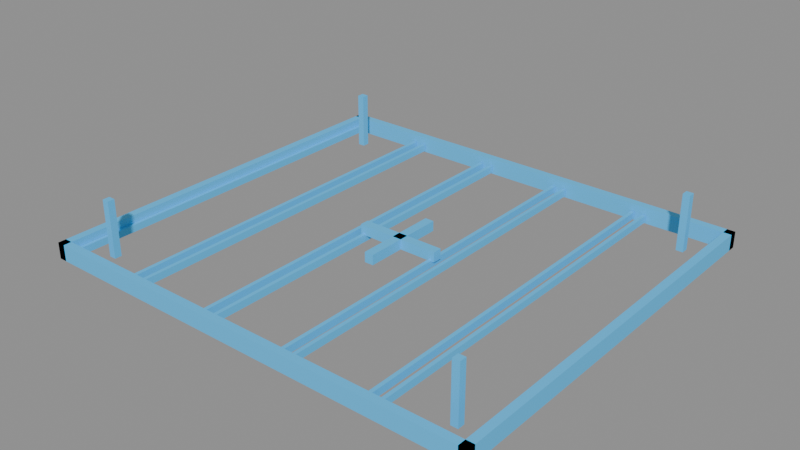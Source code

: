 # Source: slot-ghost-v1.blend  (saved by Blender 5.2.45; exported with 4.5.12 LTS)
import bpy
from mathutils import Matrix  # noqa: F401  (used for matrix-valued properties, if any)

bpy.ops.wm.read_factory_settings(use_empty=True)
scene = bpy.context.scene
scene.name = 'Raft_Slot_Ghost_v1'

# ---- collections
col_col_raft_slot_ghost = bpy.data.collections.new('COL-Raft-Slot-Ghost'); scene.collection.children.link(col_col_raft_slot_ghost)

# ---- materials (node trees are filled in below, after node groups)
mat_mat_ghost_blueprint = bpy.data.materials.new('MAT-Ghost-Blueprint')

# ---- material node trees
mat_mat_ghost_blueprint.use_nodes = True; mat_mat_ghost_blueprint.node_tree.nodes.clear()
_N = mat_mat_ghost_blueprint.node_tree.nodes; _L = mat_mat_ghost_blueprint.node_tree.links
n0 = _N.new('ShaderNodeBsdfPrincipled'); n0.name = 'Principled BSDF'; n0.location = (-200, 100)
n0.inputs[0].default_value = (0.08, 0.55, 1.0, 1.0)
n0.inputs[2].default_value = 0.65
n0.inputs[10].default_value = 0.005
n1 = _N.new('ShaderNodeOutputMaterial'); n1.name = 'Material Output'; n1.location = (200, 100)
_L.new(n0.outputs[0], n1.inputs[0])
n1.is_active_output = True

# ---- meshes
me_geo_rim_x = bpy.data.meshes.new('GEO-Rim-X')
me_geo_rim_x.from_pydata([(-1.12, -1.0, 0.0), (-1.08, -1.0, 0.0), (-1.08, 1.0, 0.0), (-1.12, 1.0, 0.0), (-1.12, -1.0, 0.08), (-1.08, -1.0, 0.08), (-1.08, 1.0, 0.08), (-1.12, 1.0, 0.08)], [], [(0, 3, 2, 1), (4, 5, 6, 7), (0, 1, 5, 4), (1, 2, 6, 5), (2, 3, 7, 6), (3, 0, 4, 7)])
_uv = me_geo_rim_x.uv_layers.new(name='UVMap')
_uv.uv.foreach_set('vector', [-2.129e-09, 0.0, -2.129e-09, 1.0, 0.01786, 1.0, 0.01786, 0.0, -2.129e-09, 0.0, 0.01786, 0.0, 0.01786, 1.0, -2.129e-09, 1.0, -2.129e-09, 0.0, 0.01786, 0.0, 0.01786, 0.0, -2.129e-09, 0.0, 0.01786, 0.0, 0.01786, 1.0, 0.01786, 1.0, 0.01786, 0.0, 0.01786, 1.0, -2.129e-09, 1.0, -2.129e-09, 1.0, 0.01786, 1.0, -2.129e-09, 1.0, -2.129e-09, 0.0, -2.129e-09, 0.0, -2.129e-09, 1.0])
me_geo_rim_x.materials.append(mat_mat_ghost_blueprint)
me_geo_rim_x.update()
me_geo_rim_x_001 = bpy.data.meshes.new('GEO-Rim-X.001')
me_geo_rim_x_001.from_pydata([(1.08, -1.0, 0.0), (1.12, -1.0, 0.0), (1.12, 1.0, 0.0), (1.08, 1.0, 0.0), (1.08, -1.0, 0.08), (1.12, -1.0, 0.08), (1.12, 1.0, 0.08), (1.08, 1.0, 0.08)], [], [(0, 3, 2, 1), (4, 5, 6, 7), (0, 1, 5, 4), (1, 2, 6, 5), (2, 3, 7, 6), (3, 0, 4, 7)])
_uv = me_geo_rim_x_001.uv_layers.new(name='UVMap')
_uv.uv.foreach_set('vector', [0.9821, 0.0, 0.9821, 1.0, 1.0, 1.0, 1.0, 0.0, 0.9821, 0.0, 1.0, 0.0, 1.0, 1.0, 0.9821, 1.0, 0.9821, 0.0, 1.0, 0.0, 1.0, 0.0, 0.9821, 0.0, 1.0, 0.0, 1.0, 1.0, 1.0, 1.0, 1.0, 0.0, 1.0, 1.0, 0.9821, 1.0, 0.9821, 1.0, 1.0, 1.0, 0.9821, 1.0, 0.9821, 0.0, 0.9821, 0.0, 0.9821, 1.0])
me_geo_rim_x_001.materials.append(mat_mat_ghost_blueprint)
me_geo_rim_x_001.update()
me_geo_rim_y = bpy.data.meshes.new('GEO-Rim-Y')
me_geo_rim_y.from_pydata([(-1.12, -1.0, 0.0), (1.12, -1.0, 0.0), (1.12, -0.96, 0.0), (-1.12, -0.96, 0.0), (-1.12, -1.0, 0.08), (1.12, -1.0, 0.08), (1.12, -0.96, 0.08), (-1.12, -0.96, 0.08)], [], [(0, 3, 2, 1), (4, 5, 6, 7), (0, 1, 5, 4), (1, 2, 6, 5), (2, 3, 7, 6), (3, 0, 4, 7)])
_uv = me_geo_rim_y.uv_layers.new(name='UVMap')
_uv.uv.foreach_set('vector', [-2.129e-09, 0.0, -2.129e-09, 0.02, 1.0, 0.02, 1.0, 0.0, -2.129e-09, 0.0, 1.0, 0.0, 1.0, 0.02, -2.129e-09, 0.02, -2.129e-09, 0.0, 1.0, 0.0, 1.0, 0.0, -2.129e-09, 0.0, 1.0, 0.0, 1.0, 0.02, 1.0, 0.02, 1.0, 0.0, 1.0, 0.02, -2.129e-09, 0.02, -2.129e-09, 0.02, 1.0, 0.02, -2.129e-09, 0.02, -2.129e-09, 0.0, -2.129e-09, 0.0, -2.129e-09, 0.02])
me_geo_rim_y.materials.append(mat_mat_ghost_blueprint)
me_geo_rim_y.update()
me_geo_rim_y_001 = bpy.data.meshes.new('GEO-Rim-Y.001')
me_geo_rim_y_001.from_pydata([(-1.12, 0.96, 0.0), (1.12, 0.96, 0.0), (1.12, 1.0, 0.0), (-1.12, 1.0, 0.0), (-1.12, 0.96, 0.08), (1.12, 0.96, 0.08), (1.12, 1.0, 0.08), (-1.12, 1.0, 0.08)], [], [(0, 3, 2, 1), (4, 5, 6, 7), (0, 1, 5, 4), (1, 2, 6, 5), (2, 3, 7, 6), (3, 0, 4, 7)])
_uv = me_geo_rim_y_001.uv_layers.new(name='UVMap')
_uv.uv.foreach_set('vector', [-2.129e-09, 0.98, -2.129e-09, 1.0, 1.0, 1.0, 1.0, 0.98, -2.129e-09, 0.98, 1.0, 0.98, 1.0, 1.0, -2.129e-09, 1.0, -2.129e-09, 0.98, 1.0, 0.98, 1.0, 0.98, -2.129e-09, 0.98, 1.0, 0.98, 1.0, 1.0, 1.0, 1.0, 1.0, 0.98, 1.0, 1.0, -2.129e-09, 1.0, -2.129e-09, 1.0, 1.0, 1.0, -2.129e-09, 1.0, -2.129e-09, 0.98, -2.129e-09, 0.98, -2.129e-09, 1.0])
me_geo_rim_y_001.materials.append(mat_mat_ghost_blueprint)
me_geo_rim_y_001.update()
me_geo_plank_guide = bpy.data.meshes.new('GEO-Plank-guide')
me_geo_plank_guide.from_pydata([(-1.079, -0.955, 0.0075), (-1.061, -0.955, 0.0075), (-1.061, 0.955, 0.0075), (-1.079, 0.955, 0.0075), (-1.079, -0.955, 0.0425), (-1.061, -0.955, 0.0425), (-1.061, 0.955, 0.0425), (-1.079, 0.955, 0.0425)], [], [(0, 3, 2, 1), (4, 5, 6, 7), (0, 1, 5, 4), (1, 2, 6, 5), (2, 3, 7, 6), (3, 0, 4, 7)])
_uv = me_geo_plank_guide.uv_layers.new(name='UVMap')
_uv.uv.foreach_set('vector', [0.0183, 0.0225, 0.0183, 0.9775, 0.02634, 0.9775, 0.02634, 0.0225, 0.0183, 0.0225, 0.02634, 0.0225, 0.02634, 0.9775, 0.0183, 0.9775, 0.0183, 0.0225, 0.02634, 0.0225, 0.02634, 0.0225, 0.0183, 0.0225, 0.02634, 0.0225, 0.02634, 0.9775, 0.02634, 0.9775, 0.02634, 0.0225, 0.02634, 0.9775, 0.0183, 0.9775, 0.0183, 0.9775, 0.02634, 0.9775, 0.0183, 0.9775, 0.0183, 0.0225, 0.0183, 0.0225, 0.0183, 0.9775])
me_geo_plank_guide.materials.append(mat_mat_ghost_blueprint)
me_geo_plank_guide.update()
me_geo_plank_guide_001 = bpy.data.meshes.new('GEO-Plank-guide.001')
me_geo_plank_guide_001.from_pydata([(-0.699, -0.955, 0.0075), (-0.681, -0.955, 0.0075), (-0.681, 0.955, 0.0075), (-0.699, 0.955, 0.0075), (-0.699, -0.955, 0.0425), (-0.681, -0.955, 0.0425), (-0.681, 0.955, 0.0425), (-0.699, 0.955, 0.0425)], [], [(0, 3, 2, 1), (4, 5, 6, 7), (0, 1, 5, 4), (1, 2, 6, 5), (2, 3, 7, 6), (3, 0, 4, 7)])
_uv = me_geo_plank_guide_001.uv_layers.new(name='UVMap')
_uv.uv.foreach_set('vector', [0.1879, 0.0225, 0.1879, 0.9775, 0.196, 0.9775, 0.196, 0.0225, 0.1879, 0.0225, 0.196, 0.0225, 0.196, 0.9775, 0.1879, 0.9775, 0.1879, 0.0225, 0.196, 0.0225, 0.196, 0.0225, 0.1879, 0.0225, 0.196, 0.0225, 0.196, 0.9775, 0.196, 0.9775, 0.196, 0.0225, 0.196, 0.9775, 0.1879, 0.9775, 0.1879, 0.9775, 0.196, 0.9775, 0.1879, 0.9775, 0.1879, 0.0225, 0.1879, 0.0225, 0.1879, 0.9775])
me_geo_plank_guide_001.materials.append(mat_mat_ghost_blueprint)
me_geo_plank_guide_001.update()
me_geo_plank_guide_002 = bpy.data.meshes.new('GEO-Plank-guide.002')
me_geo_plank_guide_002.from_pydata([(-0.639, -0.955, 0.0075), (-0.621, -0.955, 0.0075), (-0.621, 0.955, 0.0075), (-0.639, 0.955, 0.0075), (-0.639, -0.955, 0.0425), (-0.621, -0.955, 0.0425), (-0.621, 0.955, 0.0425), (-0.639, 0.955, 0.0425)], [], [(0, 3, 2, 1), (4, 5, 6, 7), (0, 1, 5, 4), (1, 2, 6, 5), (2, 3, 7, 6), (3, 0, 4, 7)])
_uv = me_geo_plank_guide_002.uv_layers.new(name='UVMap')
_uv.uv.foreach_set('vector', [0.2147, 0.0225, 0.2147, 0.9775, 0.2228, 0.9775, 0.2228, 0.0225, 0.2147, 0.0225, 0.2228, 0.0225, 0.2228, 0.9775, 0.2147, 0.9775, 0.2147, 0.0225, 0.2228, 0.0225, 0.2228, 0.0225, 0.2147, 0.0225, 0.2228, 0.0225, 0.2228, 0.9775, 0.2228, 0.9775, 0.2228, 0.0225, 0.2228, 0.9775, 0.2147, 0.9775, 0.2147, 0.9775, 0.2228, 0.9775, 0.2147, 0.9775, 0.2147, 0.0225, 0.2147, 0.0225, 0.2147, 0.9775])
me_geo_plank_guide_002.materials.append(mat_mat_ghost_blueprint)
me_geo_plank_guide_002.update()
me_geo_plank_guide_003 = bpy.data.meshes.new('GEO-Plank-guide.003')
me_geo_plank_guide_003.from_pydata([(-0.259, -0.955, 0.0075), (-0.241, -0.955, 0.0075), (-0.241, 0.955, 0.0075), (-0.259, 0.955, 0.0075), (-0.259, -0.955, 0.0425), (-0.241, -0.955, 0.0425), (-0.241, 0.955, 0.0425), (-0.259, 0.955, 0.0425)], [], [(0, 3, 2, 1), (4, 5, 6, 7), (0, 1, 5, 4), (1, 2, 6, 5), (2, 3, 7, 6), (3, 0, 4, 7)])
_uv = me_geo_plank_guide_003.uv_layers.new(name='UVMap')
_uv.uv.foreach_set('vector', [0.3844, 0.0225, 0.3844, 0.9775, 0.3924, 0.9775, 0.3924, 0.0225, 0.3844, 0.0225, 0.3924, 0.0225, 0.3924, 0.9775, 0.3844, 0.9775, 0.3844, 0.0225, 0.3924, 0.0225, 0.3924, 0.0225, 0.3844, 0.0225, 0.3924, 0.0225, 0.3924, 0.9775, 0.3924, 0.9775, 0.3924, 0.0225, 0.3924, 0.9775, 0.3844, 0.9775, 0.3844, 0.9775, 0.3924, 0.9775, 0.3844, 0.9775, 0.3844, 0.0225, 0.3844, 0.0225, 0.3844, 0.9775])
me_geo_plank_guide_003.materials.append(mat_mat_ghost_blueprint)
me_geo_plank_guide_003.update()
me_geo_plank_guide_004 = bpy.data.meshes.new('GEO-Plank-guide.004')
me_geo_plank_guide_004.from_pydata([(-0.199, -0.955, 0.0075), (-0.181, -0.955, 0.0075), (-0.181, 0.955, 0.0075), (-0.199, 0.955, 0.0075), (-0.199, -0.955, 0.0425), (-0.181, -0.955, 0.0425), (-0.181, 0.955, 0.0425), (-0.199, 0.955, 0.0425)], [], [(0, 3, 2, 1), (4, 5, 6, 7), (0, 1, 5, 4), (1, 2, 6, 5), (2, 3, 7, 6), (3, 0, 4, 7)])
_uv = me_geo_plank_guide_004.uv_layers.new(name='UVMap')
_uv.uv.foreach_set('vector', [0.4112, 0.0225, 0.4112, 0.9775, 0.4192, 0.9775, 0.4192, 0.0225, 0.4112, 0.0225, 0.4192, 0.0225, 0.4192, 0.9775, 0.4112, 0.9775, 0.4112, 0.0225, 0.4192, 0.0225, 0.4192, 0.0225, 0.4112, 0.0225, 0.4192, 0.0225, 0.4192, 0.9775, 0.4192, 0.9775, 0.4192, 0.0225, 0.4192, 0.9775, 0.4112, 0.9775, 0.4112, 0.9775, 0.4192, 0.9775, 0.4112, 0.9775, 0.4112, 0.0225, 0.4112, 0.0225, 0.4112, 0.9775])
me_geo_plank_guide_004.materials.append(mat_mat_ghost_blueprint)
me_geo_plank_guide_004.update()
me_geo_plank_guide_005 = bpy.data.meshes.new('GEO-Plank-guide.005')
me_geo_plank_guide_005.from_pydata([(0.181, -0.955, 0.0075), (0.199, -0.955, 0.0075), (0.199, 0.955, 0.0075), (0.181, 0.955, 0.0075), (0.181, -0.955, 0.0425), (0.199, -0.955, 0.0425), (0.199, 0.955, 0.0425), (0.181, 0.955, 0.0425)], [], [(0, 3, 2, 1), (4, 5, 6, 7), (0, 1, 5, 4), (1, 2, 6, 5), (2, 3, 7, 6), (3, 0, 4, 7)])
_uv = me_geo_plank_guide_005.uv_layers.new(name='UVMap')
_uv.uv.foreach_set('vector', [0.5808, 0.0225, 0.5808, 0.9775, 0.5888, 0.9775, 0.5888, 0.0225, 0.5808, 0.0225, 0.5888, 0.0225, 0.5888, 0.9775, 0.5808, 0.9775, 0.5808, 0.0225, 0.5888, 0.0225, 0.5888, 0.0225, 0.5808, 0.0225, 0.5888, 0.0225, 0.5888, 0.9775, 0.5888, 0.9775, 0.5888, 0.0225, 0.5888, 0.9775, 0.5808, 0.9775, 0.5808, 0.9775, 0.5888, 0.9775, 0.5808, 0.9775, 0.5808, 0.0225, 0.5808, 0.0225, 0.5808, 0.9775])
me_geo_plank_guide_005.materials.append(mat_mat_ghost_blueprint)
me_geo_plank_guide_005.update()
me_geo_plank_guide_006 = bpy.data.meshes.new('GEO-Plank-guide.006')
me_geo_plank_guide_006.from_pydata([(0.241, -0.955, 0.0075), (0.259, -0.955, 0.0075), (0.259, 0.955, 0.0075), (0.241, 0.955, 0.0075), (0.241, -0.955, 0.0425), (0.259, -0.955, 0.0425), (0.259, 0.955, 0.0425), (0.241, 0.955, 0.0425)], [], [(0, 3, 2, 1), (4, 5, 6, 7), (0, 1, 5, 4), (1, 2, 6, 5), (2, 3, 7, 6), (3, 0, 4, 7)])
_uv = me_geo_plank_guide_006.uv_layers.new(name='UVMap')
_uv.uv.foreach_set('vector', [0.6076, 0.0225, 0.6076, 0.9775, 0.6156, 0.9775, 0.6156, 0.0225, 0.6076, 0.0225, 0.6156, 0.0225, 0.6156, 0.9775, 0.6076, 0.9775, 0.6076, 0.0225, 0.6156, 0.0225, 0.6156, 0.0225, 0.6076, 0.0225, 0.6156, 0.0225, 0.6156, 0.9775, 0.6156, 0.9775, 0.6156, 0.0225, 0.6156, 0.9775, 0.6076, 0.9775, 0.6076, 0.9775, 0.6156, 0.9775, 0.6076, 0.9775, 0.6076, 0.0225, 0.6076, 0.0225, 0.6076, 0.9775])
me_geo_plank_guide_006.materials.append(mat_mat_ghost_blueprint)
me_geo_plank_guide_006.update()
me_geo_plank_guide_007 = bpy.data.meshes.new('GEO-Plank-guide.007')
me_geo_plank_guide_007.from_pydata([(0.621, -0.955, 0.0075), (0.639, -0.955, 0.0075), (0.639, 0.955, 0.0075), (0.621, 0.955, 0.0075), (0.621, -0.955, 0.0425), (0.639, -0.955, 0.0425), (0.639, 0.955, 0.0425), (0.621, 0.955, 0.0425)], [], [(0, 3, 2, 1), (4, 5, 6, 7), (0, 1, 5, 4), (1, 2, 6, 5), (2, 3, 7, 6), (3, 0, 4, 7)])
_uv = me_geo_plank_guide_007.uv_layers.new(name='UVMap')
_uv.uv.foreach_set('vector', [0.7772, 0.0225, 0.7772, 0.9775, 0.7853, 0.9775, 0.7853, 0.0225, 0.7772, 0.0225, 0.7853, 0.0225, 0.7853, 0.9775, 0.7772, 0.9775, 0.7772, 0.0225, 0.7853, 0.0225, 0.7853, 0.0225, 0.7772, 0.0225, 0.7853, 0.0225, 0.7853, 0.9775, 0.7853, 0.9775, 0.7853, 0.0225, 0.7853, 0.9775, 0.7772, 0.9775, 0.7772, 0.9775, 0.7853, 0.9775, 0.7772, 0.9775, 0.7772, 0.0225, 0.7772, 0.0225, 0.7772, 0.9775])
me_geo_plank_guide_007.materials.append(mat_mat_ghost_blueprint)
me_geo_plank_guide_007.update()
me_geo_plank_guide_008 = bpy.data.meshes.new('GEO-Plank-guide.008')
me_geo_plank_guide_008.from_pydata([(0.681, -0.955, 0.0075), (0.699, -0.955, 0.0075), (0.699, 0.955, 0.0075), (0.681, 0.955, 0.0075), (0.681, -0.955, 0.0425), (0.699, -0.955, 0.0425), (0.699, 0.955, 0.0425), (0.681, 0.955, 0.0425)], [], [(0, 3, 2, 1), (4, 5, 6, 7), (0, 1, 5, 4), (1, 2, 6, 5), (2, 3, 7, 6), (3, 0, 4, 7)])
_uv = me_geo_plank_guide_008.uv_layers.new(name='UVMap')
_uv.uv.foreach_set('vector', [0.804, 0.0225, 0.804, 0.9775, 0.8121, 0.9775, 0.8121, 0.0225, 0.804, 0.0225, 0.8121, 0.0225, 0.8121, 0.9775, 0.804, 0.9775, 0.804, 0.0225, 0.8121, 0.0225, 0.8121, 0.0225, 0.804, 0.0225, 0.8121, 0.0225, 0.8121, 0.9775, 0.8121, 0.9775, 0.8121, 0.0225, 0.8121, 0.9775, 0.804, 0.9775, 0.804, 0.9775, 0.8121, 0.9775, 0.804, 0.9775, 0.804, 0.0225, 0.804, 0.0225, 0.804, 0.9775])
me_geo_plank_guide_008.materials.append(mat_mat_ghost_blueprint)
me_geo_plank_guide_008.update()
me_geo_plank_guide_009 = bpy.data.meshes.new('GEO-Plank-guide.009')
me_geo_plank_guide_009.from_pydata([(1.061, -0.955, 0.0075), (1.079, -0.955, 0.0075), (1.079, 0.955, 0.0075), (1.061, 0.955, 0.0075), (1.061, -0.955, 0.0425), (1.079, -0.955, 0.0425), (1.079, 0.955, 0.0425), (1.061, 0.955, 0.0425)], [], [(0, 3, 2, 1), (4, 5, 6, 7), (0, 1, 5, 4), (1, 2, 6, 5), (2, 3, 7, 6), (3, 0, 4, 7)])
_uv = me_geo_plank_guide_009.uv_layers.new(name='UVMap')
_uv.uv.foreach_set('vector', [0.9737, 0.0225, 0.9737, 0.9775, 0.9817, 0.9775, 0.9817, 0.0225, 0.9737, 0.0225, 0.9817, 0.0225, 0.9817, 0.9775, 0.9737, 0.9775, 0.9737, 0.0225, 0.9817, 0.0225, 0.9817, 0.0225, 0.9737, 0.0225, 0.9817, 0.0225, 0.9817, 0.9775, 0.9817, 0.9775, 0.9817, 0.0225, 0.9817, 0.9775, 0.9737, 0.9775, 0.9737, 0.9775, 0.9817, 0.9775, 0.9737, 0.9775, 0.9737, 0.0225, 0.9737, 0.0225, 0.9737, 0.9775])
me_geo_plank_guide_009.materials.append(mat_mat_ghost_blueprint)
me_geo_plank_guide_009.update()
me_geo_corner_upright = bpy.data.meshes.new('GEO-Corner-upright')
me_geo_corner_upright.from_pydata([(-0.9675, -0.8475, 0.0), (-0.9325, -0.8475, 0.0), (-0.9325, -0.8125, 0.0), (-0.9675, -0.8125, 0.0), (-0.9675, -0.8475, 0.28), (-0.9325, -0.8475, 0.28), (-0.9325, -0.8125, 0.28), (-0.9675, -0.8125, 0.28)], [], [(0, 3, 2, 1), (4, 5, 6, 7), (0, 1, 5, 4), (1, 2, 6, 5), (2, 3, 7, 6), (3, 0, 4, 7)])
_uv = me_geo_corner_upright.uv_layers.new(name='UVMap')
_uv.uv.foreach_set('vector', [0.06808, 0.07625, 0.06808, 0.09375, 0.08371, 0.09375, 0.08371, 0.07625, 0.06808, 0.07625, 0.08371, 0.07625, 0.08371, 0.09375, 0.06808, 0.09375, 0.06808, 0.07625, 0.08371, 0.07625, 0.08371, 0.07625, 0.06808, 0.07625, 0.08371, 0.07625, 0.08371, 0.09375, 0.08371, 0.09375, 0.08371, 0.07625, 0.08371, 0.09375, 0.06808, 0.09375, 0.06808, 0.09375, 0.08371, 0.09375, 0.06808, 0.09375, 0.06808, 0.07625, 0.06808, 0.07625, 0.06808, 0.09375])
me_geo_corner_upright.materials.append(mat_mat_ghost_blueprint)
me_geo_corner_upright.update()
me_geo_corner_upright_001 = bpy.data.meshes.new('GEO-Corner-upright.001')
me_geo_corner_upright_001.from_pydata([(-0.9675, 0.8125, 0.0), (-0.9325, 0.8125, 0.0), (-0.9325, 0.8475, 0.0), (-0.9675, 0.8475, 0.0), (-0.9675, 0.8125, 0.28), (-0.9325, 0.8125, 0.28), (-0.9325, 0.8475, 0.28), (-0.9675, 0.8475, 0.28)], [], [(0, 3, 2, 1), (4, 5, 6, 7), (0, 1, 5, 4), (1, 2, 6, 5), (2, 3, 7, 6), (3, 0, 4, 7)])
_uv = me_geo_corner_upright_001.uv_layers.new(name='UVMap')
_uv.uv.foreach_set('vector', [0.06808, 0.9062, 0.06808, 0.9238, 0.08371, 0.9238, 0.08371, 0.9062, 0.06808, 0.9062, 0.08371, 0.9062, 0.08371, 0.9238, 0.06808, 0.9238, 0.06808, 0.9062, 0.08371, 0.9062, 0.08371, 0.9062, 0.06808, 0.9062, 0.08371, 0.9062, 0.08371, 0.9238, 0.08371, 0.9238, 0.08371, 0.9062, 0.08371, 0.9238, 0.06808, 0.9238, 0.06808, 0.9238, 0.08371, 0.9238, 0.06808, 0.9238, 0.06808, 0.9062, 0.06808, 0.9062, 0.06808, 0.9238])
me_geo_corner_upright_001.materials.append(mat_mat_ghost_blueprint)
me_geo_corner_upright_001.update()
me_geo_corner_upright_002 = bpy.data.meshes.new('GEO-Corner-upright.002')
me_geo_corner_upright_002.from_pydata([(0.9325, -0.8475, 0.0), (0.9675, -0.8475, 0.0), (0.9675, -0.8125, 0.0), (0.9325, -0.8125, 0.0), (0.9325, -0.8475, 0.28), (0.9675, -0.8475, 0.28), (0.9675, -0.8125, 0.28), (0.9325, -0.8125, 0.28)], [], [(0, 3, 2, 1), (4, 5, 6, 7), (0, 1, 5, 4), (1, 2, 6, 5), (2, 3, 7, 6), (3, 0, 4, 7)])
_uv = me_geo_corner_upright_002.uv_layers.new(name='UVMap')
_uv.uv.foreach_set('vector', [0.9163, 0.07625, 0.9163, 0.09375, 0.9319, 0.09375, 0.9319, 0.07625, 0.9163, 0.07625, 0.9319, 0.07625, 0.9319, 0.09375, 0.9163, 0.09375, 0.9163, 0.07625, 0.9319, 0.07625, 0.9319, 0.07625, 0.9163, 0.07625, 0.9319, 0.07625, 0.9319, 0.09375, 0.9319, 0.09375, 0.9319, 0.07625, 0.9319, 0.09375, 0.9163, 0.09375, 0.9163, 0.09375, 0.9319, 0.09375, 0.9163, 0.09375, 0.9163, 0.07625, 0.9163, 0.07625, 0.9163, 0.09375])
me_geo_corner_upright_002.materials.append(mat_mat_ghost_blueprint)
me_geo_corner_upright_002.update()
me_geo_corner_upright_003 = bpy.data.meshes.new('GEO-Corner-upright.003')
me_geo_corner_upright_003.from_pydata([(0.9325, 0.8125, 0.0), (0.9675, 0.8125, 0.0), (0.9675, 0.8475, 0.0), (0.9325, 0.8475, 0.0), (0.9325, 0.8125, 0.28), (0.9675, 0.8125, 0.28), (0.9675, 0.8475, 0.28), (0.9325, 0.8475, 0.28)], [], [(0, 3, 2, 1), (4, 5, 6, 7), (0, 1, 5, 4), (1, 2, 6, 5), (2, 3, 7, 6), (3, 0, 4, 7)])
_uv = me_geo_corner_upright_003.uv_layers.new(name='UVMap')
_uv.uv.foreach_set('vector', [0.9163, 0.9062, 0.9163, 0.9238, 0.9319, 0.9238, 0.9319, 0.9062, 0.9163, 0.9062, 0.9319, 0.9062, 0.9319, 0.9238, 0.9163, 0.9238, 0.9163, 0.9062, 0.9319, 0.9062, 0.9319, 0.9062, 0.9163, 0.9062, 0.9319, 0.9062, 0.9319, 0.9238, 0.9319, 0.9238, 0.9319, 0.9062, 0.9319, 0.9238, 0.9163, 0.9238, 0.9163, 0.9238, 0.9319, 0.9238, 0.9163, 0.9238, 0.9163, 0.9062, 0.9163, 0.9062, 0.9163, 0.9238])
me_geo_corner_upright_003.materials.append(mat_mat_ghost_blueprint)
me_geo_corner_upright_003.update()
me_geo_plus_x = bpy.data.meshes.new('GEO-Plus-X')
me_geo_plus_x.from_pydata([(-0.21, -0.0225, 0.035), (0.21, -0.0225, 0.035), (0.21, 0.0225, 0.035), (-0.21, 0.0225, 0.035), (-0.21, -0.0225, 0.085), (0.21, -0.0225, 0.085), (0.21, 0.0225, 0.085), (-0.21, 0.0225, 0.085)], [], [(0, 3, 2, 1), (4, 5, 6, 7), (0, 1, 5, 4), (1, 2, 6, 5), (2, 3, 7, 6), (3, 0, 4, 7)])
_uv = me_geo_plus_x.uv_layers.new(name='UVMap')
_uv.uv.foreach_set('vector', [0.4062, 0.4888, 0.4062, 0.5113, 0.5938, 0.5113, 0.5938, 0.4888, 0.4062, 0.4888, 0.5938, 0.4888, 0.5938, 0.5113, 0.4062, 0.5113, 0.4062, 0.4888, 0.5938, 0.4888, 0.5938, 0.4888, 0.4062, 0.4888, 0.5938, 0.4888, 0.5938, 0.5113, 0.5938, 0.5113, 0.5938, 0.4888, 0.5938, 0.5113, 0.4062, 0.5113, 0.4062, 0.5113, 0.5938, 0.5113, 0.4062, 0.5113, 0.4062, 0.4888, 0.4062, 0.4888, 0.4062, 0.5113])
me_geo_plus_x.materials.append(mat_mat_ghost_blueprint)
me_geo_plus_x.update()
me_geo_plus_y = bpy.data.meshes.new('GEO-Plus-Y')
me_geo_plus_y.from_pydata([(-0.0225, -0.21, 0.035), (0.0225, -0.21, 0.035), (0.0225, 0.21, 0.035), (-0.0225, 0.21, 0.035), (-0.0225, -0.21, 0.085), (0.0225, -0.21, 0.085), (0.0225, 0.21, 0.085), (-0.0225, 0.21, 0.085)], [], [(0, 3, 2, 1), (4, 5, 6, 7), (0, 1, 5, 4), (1, 2, 6, 5), (2, 3, 7, 6), (3, 0, 4, 7)])
_uv = me_geo_plus_y.uv_layers.new(name='UVMap')
_uv.uv.foreach_set('vector', [0.49, 0.395, 0.49, 0.605, 0.51, 0.605, 0.51, 0.395, 0.49, 0.395, 0.51, 0.395, 0.51, 0.605, 0.49, 0.605, 0.49, 0.395, 0.51, 0.395, 0.51, 0.395, 0.49, 0.395, 0.51, 0.395, 0.51, 0.605, 0.51, 0.605, 0.51, 0.395, 0.51, 0.605, 0.49, 0.605, 0.49, 0.605, 0.51, 0.605, 0.49, 0.605, 0.49, 0.395, 0.49, 0.395, 0.49, 0.605])
me_geo_plus_y.materials.append(mat_mat_ghost_blueprint)
me_geo_plus_y.update()

# ---- objects
ob_geo_rim_x = bpy.data.objects.new('GEO-Rim-X', me_geo_rim_x)
ob_geo_rim_x_001 = bpy.data.objects.new('GEO-Rim-X.001', me_geo_rim_x_001)
ob_geo_rim_y = bpy.data.objects.new('GEO-Rim-Y', me_geo_rim_y)
ob_geo_rim_y_001 = bpy.data.objects.new('GEO-Rim-Y.001', me_geo_rim_y_001)
ob_geo_plank_guide = bpy.data.objects.new('GEO-Plank-guide', me_geo_plank_guide)
ob_geo_plank_guide_001 = bpy.data.objects.new('GEO-Plank-guide.001', me_geo_plank_guide_001)
ob_geo_plank_guide_002 = bpy.data.objects.new('GEO-Plank-guide.002', me_geo_plank_guide_002)
ob_geo_plank_guide_003 = bpy.data.objects.new('GEO-Plank-guide.003', me_geo_plank_guide_003)
ob_geo_plank_guide_004 = bpy.data.objects.new('GEO-Plank-guide.004', me_geo_plank_guide_004)
ob_geo_plank_guide_005 = bpy.data.objects.new('GEO-Plank-guide.005', me_geo_plank_guide_005)
ob_geo_plank_guide_006 = bpy.data.objects.new('GEO-Plank-guide.006', me_geo_plank_guide_006)
ob_geo_plank_guide_007 = bpy.data.objects.new('GEO-Plank-guide.007', me_geo_plank_guide_007)
ob_geo_plank_guide_008 = bpy.data.objects.new('GEO-Plank-guide.008', me_geo_plank_guide_008)
ob_geo_plank_guide_009 = bpy.data.objects.new('GEO-Plank-guide.009', me_geo_plank_guide_009)
ob_geo_corner_upright = bpy.data.objects.new('GEO-Corner-upright', me_geo_corner_upright)
ob_geo_corner_upright_001 = bpy.data.objects.new('GEO-Corner-upright.001', me_geo_corner_upright_001)
ob_geo_corner_upright_002 = bpy.data.objects.new('GEO-Corner-upright.002', me_geo_corner_upright_002)
ob_geo_corner_upright_003 = bpy.data.objects.new('GEO-Corner-upright.003', me_geo_corner_upright_003)
ob_geo_plus_x = bpy.data.objects.new('GEO-Plus-X', me_geo_plus_x)
ob_geo_plus_y = bpy.data.objects.new('GEO-Plus-Y', me_geo_plus_y)

# ---- transforms, parenting, visibility, modifiers, constraints
ob_geo_rim_x.location = (0.0, 0.0, 0.0)
ob_geo_rim_x_001.location = (0.0, 0.0, 0.0)
ob_geo_rim_y.location = (0.0, 0.0, 0.0)
ob_geo_rim_y_001.location = (0.0, 0.0, 0.0)
ob_geo_plank_guide.location = (0.0, 0.0, 0.0)
ob_geo_plank_guide_001.location = (0.0, 0.0, 0.0)
ob_geo_plank_guide_002.location = (0.0, 0.0, 0.0)
ob_geo_plank_guide_003.location = (0.0, 0.0, 0.0)
ob_geo_plank_guide_004.location = (0.0, 0.0, 0.0)
ob_geo_plank_guide_005.location = (0.0, 0.0, 0.0)
ob_geo_plank_guide_006.location = (0.0, 0.0, 0.0)
ob_geo_plank_guide_007.location = (0.0, 0.0, 0.0)
ob_geo_plank_guide_008.location = (0.0, 0.0, 0.0)
ob_geo_plank_guide_009.location = (0.0, 0.0, 0.0)
ob_geo_corner_upright.location = (0.0, 0.0, 0.0)
ob_geo_corner_upright_001.location = (0.0, 0.0, 0.0)
ob_geo_corner_upright_002.location = (0.0, 0.0, 0.0)
ob_geo_corner_upright_003.location = (0.0, 0.0, 0.0)
ob_geo_plus_x.location = (0.0, 0.0, 0.0)
ob_geo_plus_y.location = (0.0, 0.0, 0.0)

# ---- collection membership
col_col_raft_slot_ghost.objects.link(ob_geo_rim_x)
col_col_raft_slot_ghost.objects.link(ob_geo_rim_x_001)
col_col_raft_slot_ghost.objects.link(ob_geo_rim_y)
col_col_raft_slot_ghost.objects.link(ob_geo_rim_y_001)
col_col_raft_slot_ghost.objects.link(ob_geo_plank_guide)
col_col_raft_slot_ghost.objects.link(ob_geo_plank_guide_001)
col_col_raft_slot_ghost.objects.link(ob_geo_plank_guide_002)
col_col_raft_slot_ghost.objects.link(ob_geo_plank_guide_003)
col_col_raft_slot_ghost.objects.link(ob_geo_plank_guide_004)
col_col_raft_slot_ghost.objects.link(ob_geo_plank_guide_005)
col_col_raft_slot_ghost.objects.link(ob_geo_plank_guide_006)
col_col_raft_slot_ghost.objects.link(ob_geo_plank_guide_007)
col_col_raft_slot_ghost.objects.link(ob_geo_plank_guide_008)
col_col_raft_slot_ghost.objects.link(ob_geo_plank_guide_009)
col_col_raft_slot_ghost.objects.link(ob_geo_corner_upright)
col_col_raft_slot_ghost.objects.link(ob_geo_corner_upright_001)
col_col_raft_slot_ghost.objects.link(ob_geo_corner_upright_002)
col_col_raft_slot_ghost.objects.link(ob_geo_corner_upright_003)
col_col_raft_slot_ghost.objects.link(ob_geo_plus_x)
col_col_raft_slot_ghost.objects.link(ob_geo_plus_y)

# ---- scene / render settings (as saved in the file)
scene.frame_start = 1; scene.frame_end = 250; scene.frame_set(1)
scene.render.engine = 'BLENDER_EEVEE_NEXT'
scene.render.image_settings.exr_codec = 'NONE'
scene.render.use_bake_clear = False
scene.render.bake_margin = 0
scene.render.bake_bias = 0.0
scene.render.bake_samples = 0
scene.render.simplify_subdivision_render = 0
scene.render.simplify_child_particles_render = 0.0
scene.render.compositor_device = 'GPU'
scene.eevee.use_volume_custom_range = False
scene.eevee.gtao_distance = 0.0
scene.eevee.use_fast_gi = False
scene.eevee.fast_gi_thickness_near = 0.1
scene.eevee.fast_gi_thickness_far = 0.0
scene.eevee.ray_tracing_options.screen_trace_thickness = 0.1
bpy.context.view_layer.update()

# ---- added for rendering (the .blend has no active camera and no usable light): camera, sun + grey world if the file has none
cam_auto = bpy.data.cameras.new('AutoCamera')
cam_auto.lens = 50.0
cam_auto.sensor_width = 36.0
cam_auto.clip_end = 1000.0
ob_auto_camera = bpy.data.objects.new('AutoCamera', cam_auto)
scene.collection.objects.link(ob_auto_camera)
ob_auto_camera.location = (2.79044, -3.34853, 2.37235)
ob_auto_camera.rotation_euler = (1.09748, -7.21219e-08, 0.694738)
scene.camera = ob_auto_camera
light_auto_sun = bpy.data.lights.new('AutoSun', 'SUN')
light_auto_sun.energy = 3.0
light_auto_sun.angle = 0.0523599
ob_auto_sun = bpy.data.objects.new('AutoSun', light_auto_sun)
scene.collection.objects.link(ob_auto_sun)
ob_auto_sun.rotation_euler = (0.872665, 0.174533, 0.523599)
if scene.world is None:
    world_auto = bpy.data.worlds.new('AutoWorld')
    world_auto.color = (0.3, 0.3, 0.3)
    scene.world = world_auto
bpy.context.view_layer.update()
